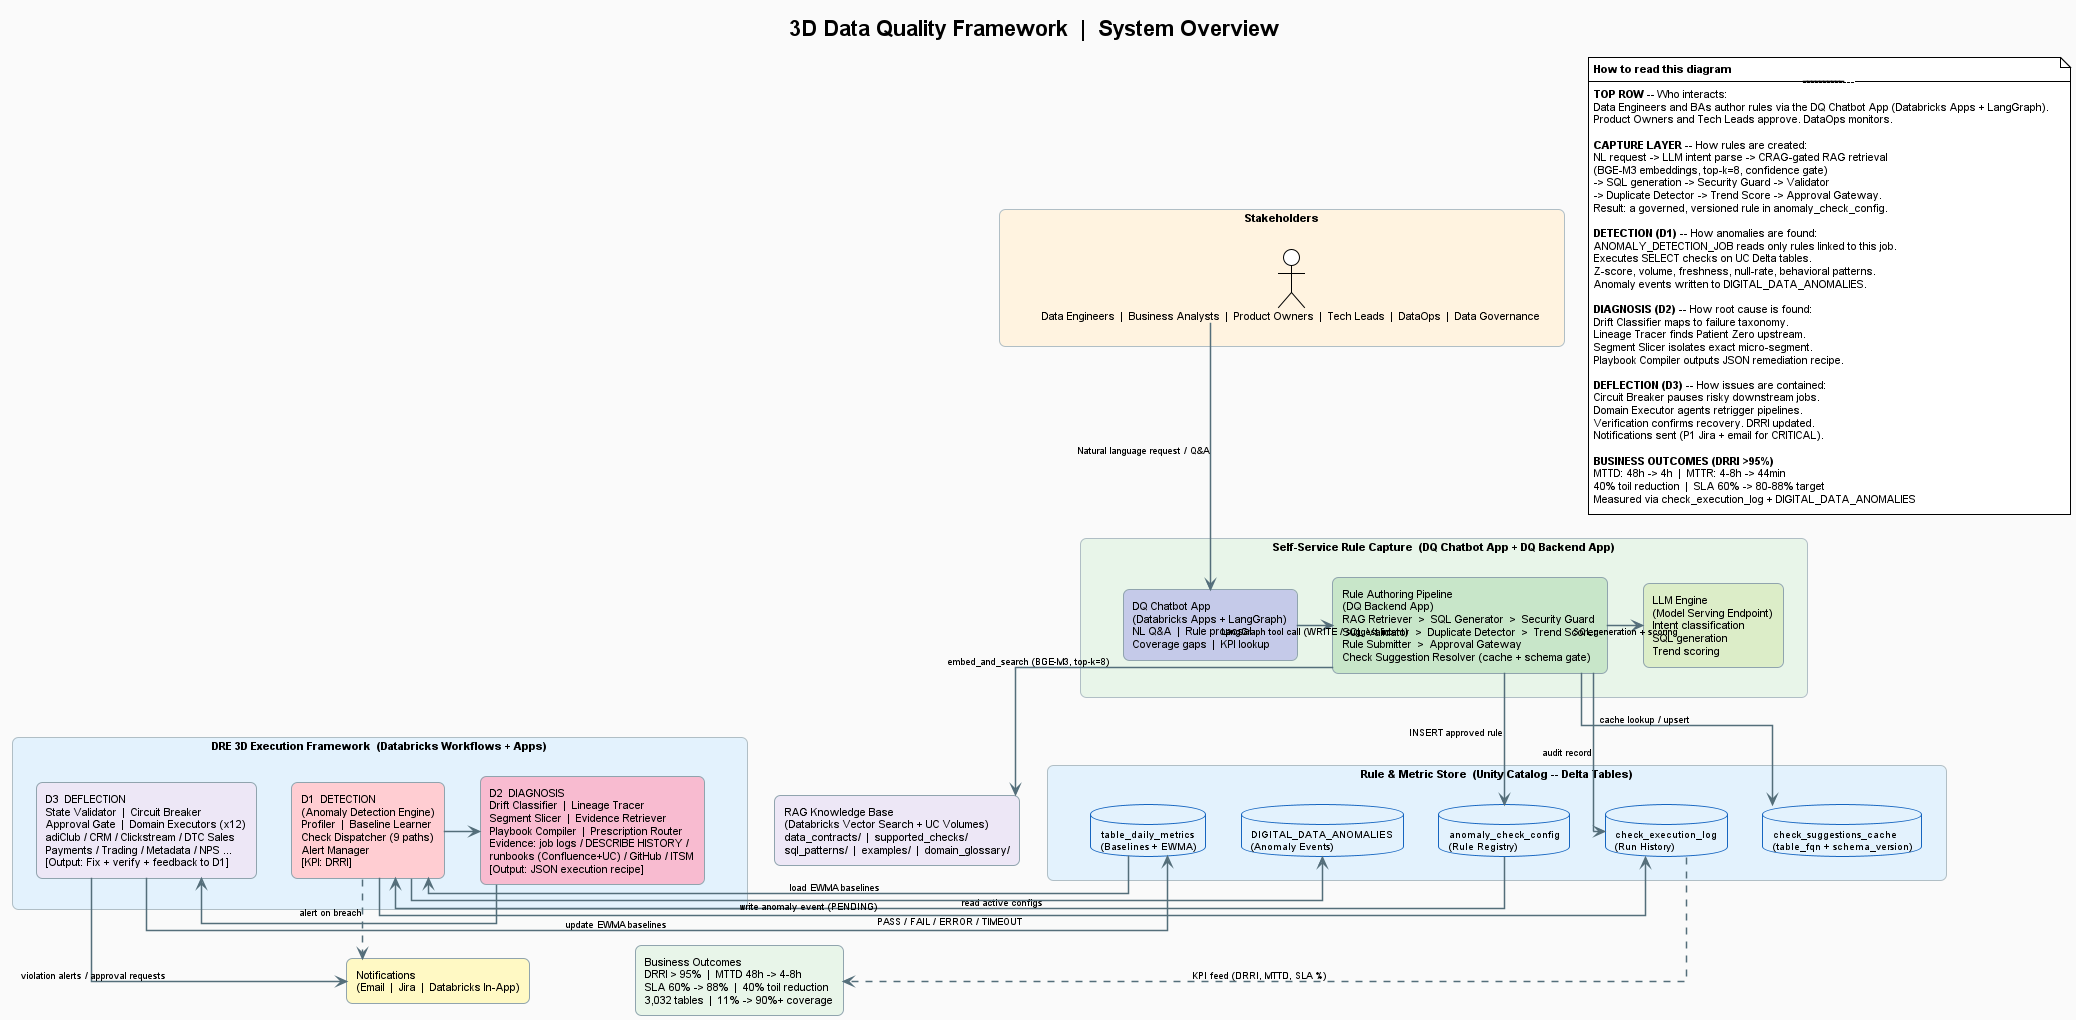

The diagram above was rendered by PlantUML. Its source (embedded in the PNG):
@startuml 00_System_Overview
!theme plain
title 3D Data Quality Framework  |  System Overview

skinparam backgroundColor #FAFAFA
skinparam linetype ortho
skinparam defaultFontName Arial
skinparam defaultFontSize 11

skinparam rectangle {
  RoundCorner 12
  BorderColor #90A4AE
  FontSize 11
}
skinparam database {
  BackgroundColor #E3F2FD
  BorderColor #1565C0
  FontSize 10
}
skinparam arrow {
  Color #546E7A
  FontSize 9
  Thickness 1.5
}
skinparam package {
  BorderColor #B0BEC5
  BackgroundColor #FFFFFF
  FontSize 10
}

top to bottom direction

' ==================================================
' ROW 0 -- USERS
' ==================================================

rectangle "Stakeholders" as USERS #FFF3E0 {
  actor "Data Engineers  |  Business Analysts  |  Product Owners  |  Tech Leads  |  DataOps  |  Data Governance" as USR
}

' ==================================================
' ROW 1 -- SELF-SERVICE RULE CAPTURE
' ==================================================

rectangle "Self-Service Rule Capture  (DQ Chatbot App + DQ Backend App)" as CAPTURE #E8F5E9 {

  rectangle "DQ Chatbot App\n(Databricks Apps + LangGraph)\nNL Q&A  |  Rule proposal\nCoverage gaps  |  KPI lookup" as GENIE #C5CAE9

  rectangle "Rule Authoring Pipeline\n(DQ Backend App)\nRAG Retriever  >  SQL Generator  >  Security Guard\nSQL Validator  >  Duplicate Detector  >  Trend Scorer\nRule Submitter  >  Approval Gateway\nCheck Suggestion Resolver (cache + schema gate)" as AUTHORING #C8E6C9

  rectangle "LLM Engine\n(Model Serving Endpoint)\nIntent classification\nSQL generation\nTrend scoring" as LLM #DCEDC8
}

' ==================================================
' ROW 2 -- SHARED KNOWLEDGE + STORAGE
' ==================================================

rectangle "RAG Knowledge Base\n(Databricks Vector Search + UC Volumes)\ndata_contracts/  |  supported_checks/\nsql_patterns/  |  examples/  |  domain_glossary/" as RAG #EDE7F6

rectangle "Rule & Metric Store  (Unity Catalog -- Delta Tables)" as STORE #E3F2FD {
  database "anomaly_check_config\n(Rule Registry)" as RuleDB
  database "check_suggestions_cache\n(table_fqn + schema_version)" as SuggestCache
  database "table_daily_metrics\n(Baselines + EWMA)" as MetricsDB
  database "DIGITAL_DATA_ANOMALIES\n(Anomaly Events)" as AnomDB
  database "check_execution_log\n(Run History)" as ExecLog
}

' ==================================================
' ROW 3 -- DRE 3D EXECUTION FRAMEWORK
' ==================================================

rectangle "DRE 3D Execution Framework  (Databricks Workflows + Apps)" as DRE #E3F2FD {

  rectangle "D1  DETECTION\n(Anomaly Detection Engine)\nProfiler  |  Baseline Learner\nCheck Dispatcher (9 paths)\nAlert Manager\n[KPI: DRRI]" as D1 #FFCDD2

  rectangle "D2  DIAGNOSIS\nDrift Classifier  |  Lineage Tracer\nSegment Slicer  |  Evidence Retriever\nPlaybook Compiler  |  Prescription Router\nEvidence: job logs / DESCRIBE HISTORY /\nrunbooks (Confluence+UC) / GitHub / ITSM\n[Output: JSON execution recipe]" as D2 #F8BBD0

  rectangle "D3  DEFLECTION\nState Validator  |  Circuit Breaker\nApproval Gate  |  Domain Executors (x12)\nadiClub / CRM / Clickstream / DTC Sales\nPayments / Trading / Metadata / NPS ...\n[Output: Fix + verify + feedback to D1]" as D3 #EDE7F6
}

' ==================================================
' ROW 4 -- NOTIFICATIONS + OUTCOMES
' ==================================================

rectangle "Notifications\n(Email  |  Jira  |  Databricks In-App)" as NOTIF #FFF9C4

rectangle "Business Outcomes\nDRRI > 95%  |  MTTD 48h -> 4-8h\nSLA 60% -> 88%  |  40% toil reduction\n3,032 tables  |  11% -> 90%+ coverage" as OUTCOMES #E8F5E9

' ==================================================
' HIDDEN LAYOUT ANCHORS
' ==================================================

USERS    -[hidden]down-> CAPTURE
CAPTURE  -[hidden]down-> RAG
CAPTURE  -[hidden]down-> STORE
RAG      -[hidden]right-> STORE
STORE    -[hidden]down-> DRE
DRE      -[hidden]down-> NOTIF
DRE      -[hidden]down-> OUTCOMES
NOTIF    -[hidden]right-> OUTCOMES

' ==================================================
' FLOWS
' ==================================================

USR       -down->   GENIE     : Natural language request / Q&A
GENIE     -right->  AUTHORING : LangGraph tool call (WRITE / suggest intent)
AUTHORING -right->  LLM       : SQL generation + scoring

AUTHORING -down->   RAG       : embed_and_search (BGE-M3, top-k=8)
AUTHORING -down->   SuggestCache : cache lookup / upsert
AUTHORING -down->   RuleDB    : INSERT approved rule
AUTHORING -down->   ExecLog   : audit record

RuleDB    -down->   D1        : read active configs
MetricsDB -down->   D1        : load EWMA baselines
D1        -down->   AnomDB    : write anomaly event (PENDING)
D1        -down->   ExecLog   : PASS / FAIL / ERROR / TIMEOUT
D1        -right->  D2
D2        -right->  D3
D3        -down->   MetricsDB : update EWMA baselines
D3        -down->   NOTIF     : violation alerts / approval requests
D1        ..>       NOTIF     : alert on breach
ExecLog   ..>       OUTCOMES  : KPI feed (DRRI, MTTD, SLA %)

note as OverviewGuide
  <b>How to read this diagram</b>
  ---------------------------------------------------------
  <b>TOP ROW</b> -- Who interacts:
  Data Engineers and BAs author rules via the DQ Chatbot App (Databricks Apps + LangGraph).
  Product Owners and Tech Leads approve. DataOps monitors.

  <b>CAPTURE LAYER</b> -- How rules are created:
  NL request -> LLM intent parse -> CRAG-gated RAG retrieval
  (BGE-M3 embeddings, top-k=8, confidence gate)
  -> SQL generation -> Security Guard -> Validator
  -> Duplicate Detector -> Trend Score -> Approval Gateway.
  Result: a governed, versioned rule in anomaly_check_config.

  <b>DETECTION (D1)</b> -- How anomalies are found:
  ANOMALY_DETECTION_JOB reads only rules linked to this job.
  Executes SELECT checks on UC Delta tables.
  Z-score, volume, freshness, null-rate, behavioral patterns.
  Anomaly events written to DIGITAL_DATA_ANOMALIES.

  <b>DIAGNOSIS (D2)</b> -- How root cause is found:
  Drift Classifier maps to failure taxonomy.
  Lineage Tracer finds Patient Zero upstream.
  Segment Slicer isolates exact micro-segment.
  Playbook Compiler outputs JSON remediation recipe.

  <b>DEFLECTION (D3)</b> -- How issues are contained:
  Circuit Breaker pauses risky downstream jobs.
  Domain Executor agents retrigger pipelines.
  Verification confirms recovery. DRRI updated.
  Notifications sent (P1 Jira + email for CRITICAL).

  <b>BUSINESS OUTCOMES (DRRI >95%)</b>
  MTTD: 48h -> 4h  |  MTTR: 4-8h -> 44min
  40% toil reduction  |  SLA 60% -> 80-88% target
  Measured via check_execution_log + DIGITAL_DATA_ANOMALIES
end note

@enduml